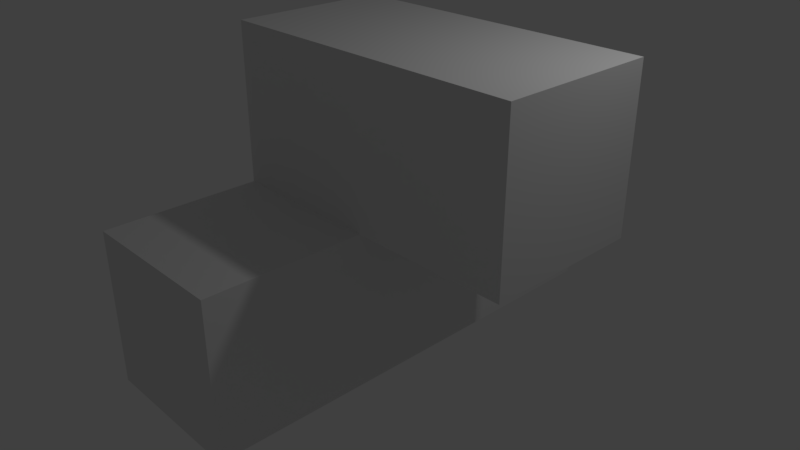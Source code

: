 # Source: 5TI.blend  (saved by Blender 2.79.0; exported with 4.5.12 LTS)
import bpy
from mathutils import Matrix  # noqa: F401  (used for matrix-valued properties, if any)

bpy.ops.wm.read_factory_settings(use_empty=True)
scene = bpy.context.scene
scene.name = 'Scene'

# ---- collections
col_collection_1 = bpy.data.collections.new('Collection 1'); scene.collection.children.link(col_collection_1)

# ---- materials (node trees are filled in below, after node groups)
mat_material = bpy.data.materials.new('Material')
mat_material.alpha_threshold = 0.0
mat_material.use_transparent_shadow = False
mat_material.roughness = 0.5
mat_material.line_color = (0.0, 0.0, 0.0, 1.0)

# ---- material node trees

# ---- world
world_world = bpy.data.worlds.new('World'); scene.world = world_world
world_world.color = (0.05088, 0.05088, 0.05088)
world_world.use_sun_shadow = False
world_world.sun_shadow_jitter_overblur = 0.0
world_world.cycles.sampling_method = 'MANUAL'

# ---- cameras
cam_camera = bpy.data.cameras.new('Camera')
cam_camera.clip_end = 100.0
cam_camera.lens = 35.0
cam_camera.sensor_width = 32.0
cam_camera.sensor_height = 18.0
cam_camera.ortho_scale = 7.314
cam_camera.dof.focus_distance = 0.0
cam_camera.dof.aperture_fstop = 128.0

# ---- lights
light_lamp = bpy.data.lights.new('Lamp', 'POINT')
light_lamp.transmission_factor = 0.0
light_lamp.cutoff_distance = 30.0
light_lamp.energy = 100.0
light_lamp.shadow_buffer_clip_start = 1.001
light_lamp.shadow_soft_size = 0.1
light_lamp.shadow_maximum_resolution = 0.006
light_lamp.use_absolute_resolution = True

# ---- meshes
me_cube = bpy.data.meshes.new('Cube')
me_cube.from_pydata([(1.0, 1.0, -1.0), (1.0, -1.0, -1.0), (-1.0, -1.0, -1.0), (-1.0, 1.0, -1.0), (1.0, 1.0, 1.0), (1.0, -1.0, 1.0), (-1.0, -1.0, 1.0), (-1.0, 1.0, 1.0), (1.0, -3.0, -1.0), (-1.0, -3.0, -1.0), (1.0, -3.0, 1.0), (-1.0, -3.0, 1.0), (1.0, 3.0, -1.0), (-1.0, 3.0, -1.0), (1.0, 3.0, 1.0), (-1.0, 3.0, 1.0), (1.0, 1.0, 3.0), (1.0, -1.0, 3.0), (-1.0, -1.0, 3.0), (-1.0, 1.0, 3.0), (3.0, 1.0, 1.0), (3.0, -1.0, 1.0), (3.0, 1.0, 3.0), (3.0, -1.0, 3.0)], [], [(0, 1, 2, 3), (7, 6, 18, 19), (0, 4, 5, 1), (6, 2, 9, 11), (2, 6, 7, 3), (4, 0, 12, 14), (8, 10, 11, 9), (1, 5, 10, 8), (2, 1, 8, 9), (5, 6, 11, 10), (14, 12, 13, 15), (7, 4, 14, 15), (3, 7, 15, 13), (0, 3, 13, 12), (16, 19, 18, 17), (4, 7, 19, 16), (6, 5, 17, 18), (16, 17, 23, 22), (21, 20, 22, 23), (17, 5, 21, 23), (4, 16, 22, 20), (5, 4, 20, 21)])
me_cube.materials.append(mat_material)
me_cube.use_remesh_preserve_volume = False
me_cube.use_remesh_preserve_attributes = False
me_cube.use_mirror_vertex_groups = False
me_cube.update()

# ---- objects
ob_cube = bpy.data.objects.new('Cube', me_cube)
ob_lamp = bpy.data.objects.new('Lamp', light_lamp)
ob_camera = bpy.data.objects.new('Camera', cam_camera)

# ---- transforms, parenting, visibility, modifiers, constraints
ob_cube.location = (0.0, 0.0, 0.0)
ob_cube.lock_rotations_4d = False
ob_cube.empty_display_type = 'ARROWS'
ob_cube.lineart.crease_threshold = 0.0
ob_lamp.location = (4.076, 1.005, 5.904)
ob_lamp.rotation_euler = (0.6503, 0.05522, 1.866)
ob_lamp.lock_rotations_4d = False
ob_lamp.empty_display_type = 'ARROWS'
ob_lamp.color = (0.0, 0.0, 0.0, 0.0)
ob_lamp.lineart.crease_threshold = 0.0
ob_camera.location = (7.481, -6.508, 5.344)
ob_camera.rotation_euler = (1.109, 0.0, 0.8149)
ob_camera.lock_rotations_4d = False
ob_camera.empty_display_type = 'ARROWS'
ob_camera.color = (0.0, 0.0, 0.0, 0.0)
ob_camera.display_type = 'WIRE'
ob_camera.lineart.crease_threshold = 0.0

# ---- collection membership
col_collection_1.objects.link(ob_cube)
col_collection_1.objects.link(ob_lamp)
col_collection_1.objects.link(ob_camera)

# ---- scene / render settings (as saved in the file)
scene.camera = ob_camera
scene.frame_start = 1; scene.frame_end = 250; scene.frame_set(1)
scene.render.engine = 'BLENDER_EEVEE_NEXT'
scene.render.resolution_percentage = 50
scene.render.dither_intensity = 0.0
scene.cycles.use_denoising = False
scene.cycles.samples = 128
scene.cycles.sampling_pattern = 'TABULATED_SOBOL'
scene.cycles.use_adaptive_sampling = False
scene.cycles.use_light_tree = False
scene.cycles.blur_glossy = 0.0
scene.cycles.sample_clamp_indirect = 0.0
scene.view_settings.view_transform = 'Standard'
bpy.context.view_layer.update()
